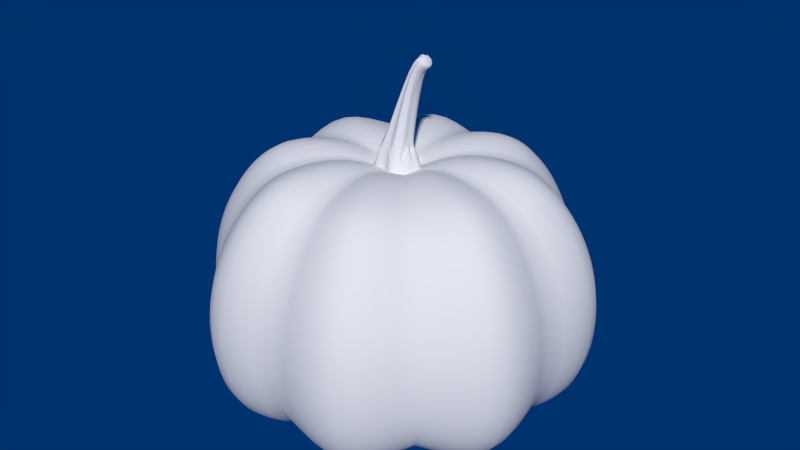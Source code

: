 # Source: Pumpkin.blend  (saved by Blender 3.0.42; exported with 4.5.12 LTS)
import bpy
from mathutils import Matrix  # noqa: F401  (used for matrix-valued properties, if any)

bpy.ops.wm.read_factory_settings(use_empty=True)
scene = bpy.context.scene
scene.name = 'Scene'

# ---- collections
col_collection_1 = bpy.data.collections.new('Collection 1'); scene.collection.children.link(col_collection_1)

# ---- materials (node trees are filled in below, after node groups)
mat_material = bpy.data.materials.new('Material')
mat_material.alpha_threshold = 0.0
mat_material.use_transparent_shadow = False
mat_material.roughness = 0.5
mat_material.specular_intensity = 0.1396
mat_material.line_color = (0.0, 0.0, 0.0, 1.0)
mat_material_001 = bpy.data.materials.new('Material.001')
mat_material_001.alpha_threshold = 0.0
mat_material_001.use_transparent_shadow = False
mat_material_001.roughness = 0.5
mat_material_001.specular_intensity = 0.1937
mat_material_001.line_color = (0.0, 0.0, 0.0, 1.0)

# ---- material node trees

# ---- world
world_world = bpy.data.worlds.new('World'); scene.world = world_world
world_world.color = (0.0, 0.03142, 0.1523)
world_world.use_sun_shadow = False
world_world.sun_shadow_jitter_overblur = 0.0
world_world.cycles.sampling_method = 'MANUAL'
world_world.cycles.sample_map_resolution = 256

# ---- meshes
me_sphere = bpy.data.meshes.new('Sphere')
me_sphere.from_pydata([(0.09748, -0.01696, 0.6469), (0.2569, 0.0, 0.6995), (0.0891, -0.03633, 0.6425), (0.2474, -0.1027, 0.7218), (0.4743, -0.1964, 0.7276), (0.6244, -0.2586, 0.6759), (0.7513, -0.3112, 0.5434), (0.8454, -0.3502, 0.379), (0.9023, -0.3738, 0.1943), (0.9212, -0.3816, 1.192e-07), (0.9023, -0.3738, -0.1943), (0.8454, -0.3502, -0.3591), (0.7513, -0.3112, -0.4671), (0.6244, -0.2586, -0.5203), (0.4743, -0.1964, -0.5103), (0.3361, -0.1392, -0.5157), (0.1802, -0.07465, -0.5267), (0.08123, -0.06984, 0.6305), (0.1822, -0.1812, 0.6997), (0.3311, -0.3311, 0.6632), (0.4214, -0.4214, 0.5959), (0.4955, -0.4955, 0.4682), (0.5505, -0.5505, 0.3225), (0.5844, -0.5844, 0.1644), (0.5959, -0.5959, 1.192e-07), (0.5844, -0.5844, -0.1599), (0.5505, -0.5505, -0.2862), (0.4955, -0.4955, -0.3771), (0.4214, -0.4214, -0.4297), (0.3311, -0.3311, -0.4425), (0.2469, -0.2469, -0.4825), (0.1376, -0.1376, -0.5241), (0.05355, -0.08735, 0.6349), (0.1037, -0.2464, 0.7218), (0.1964, -0.4743, 0.7276), (0.2586, -0.6244, 0.6759), (0.3112, -0.7513, 0.5434), (0.3502, -0.8454, 0.379), (0.3738, -0.9023, 0.1943), (0.3816, -0.9212, 1.192e-07), (0.3738, -0.9023, -0.1943), (0.3502, -0.8454, -0.3591), (0.3112, -0.7513, -0.4671), (0.2586, -0.6244, -0.5203), (0.1964, -0.4743, -0.5103), (0.1392, -0.3361, -0.5157), (0.07465, -0.1802, -0.5267), (0.02218, -0.08223, 0.6441), (0.0, -0.2561, 0.7008), (0.06304, 0.0, 0.6403), (0.07434, -0.03029, 0.6397), (0.06467, -0.05249, 0.6368), (0.0438, -0.06859, 0.6395), (0.0, -0.072, 0.6455), (0.02744, -0.1209, 0.6312), (0.06952, -0.1185, 0.6233), (0.1019, -0.07827, 0.6268), (0.103, -0.04255, 0.6423), (0.1104, -0.02194, 0.6537), (-0.09748, -0.01696, 0.6469), (-0.2569, 0.0, 0.6995), (-0.0891, -0.03633, 0.6425), (-0.2474, -0.1027, 0.7218), (-0.4743, -0.1964, 0.7276), (-0.6244, -0.2586, 0.6759), (-0.7513, -0.3112, 0.5434), (-0.8454, -0.3502, 0.379), (-0.9023, -0.3738, 0.1943), (-0.9212, -0.3816, 1.192e-07), (-0.9023, -0.3738, -0.1943), (-0.8454, -0.3502, -0.3591), (-0.7513, -0.3112, -0.4671), (-0.6244, -0.2586, -0.5203), (-0.4743, -0.1964, -0.5103), (-0.3361, -0.1392, -0.5157), (-0.1802, -0.07465, -0.5267), (-0.08123, -0.06984, 0.6305), (-0.1822, -0.1812, 0.6997), (-0.3311, -0.3311, 0.6632), (-0.4214, -0.4214, 0.5959), (-0.4955, -0.4955, 0.4682), (-0.5505, -0.5505, 0.3225), (-0.5844, -0.5844, 0.1644), (-0.5959, -0.5959, 1.192e-07), (-0.5844, -0.5844, -0.1599), (-0.5505, -0.5505, -0.2862), (-0.4955, -0.4955, -0.3771), (-0.4214, -0.4214, -0.4297), (-0.3311, -0.3311, -0.4425), (-0.2469, -0.2469, -0.4825), (-0.1376, -0.1376, -0.5241), (-0.05355, -0.08735, 0.6349), (-0.1037, -0.2464, 0.7218), (-0.1964, -0.4743, 0.7276), (-0.2586, -0.6244, 0.6759), (-0.3112, -0.7513, 0.5434), (-0.3502, -0.8454, 0.379), (-0.3738, -0.9023, 0.1943), (-0.3816, -0.9212, 1.192e-07), (-0.3738, -0.9023, -0.1943), (-0.3502, -0.8454, -0.3591), (-0.3112, -0.7513, -0.4671), (-0.2586, -0.6244, -0.5203), (-0.1964, -0.4743, -0.5103), (-0.1392, -0.3361, -0.5157), (-0.07465, -0.1802, -0.5267), (-0.02218, -0.08223, 0.6441), (0.0, -0.4682, 0.6632), (0.0, -0.5959, 0.5959), (0.0, -0.7007, 0.4682), (0.0, -0.7786, 0.3225), (0.0, -0.8265, 0.1644), (0.0, -0.8427, 1.192e-07), (0.0, -0.8265, -0.1599), (0.0, -0.7786, -0.2862), (0.0, -0.7007, -0.3771), (0.0, -0.5959, -0.4297), (0.0, -0.4682, -0.4425), (0.0, -0.3492, -0.4825), (0.0, -0.1946, -0.5241), (-0.08245, 0.002371, 0.6432), (-0.07434, -0.03029, 0.6397), (-0.06467, -0.05249, 0.6368), (-0.0438, -0.06859, 0.6395), (-0.02744, -0.1209, 0.6312), (-0.06952, -0.1185, 0.6233), (-0.1019, -0.07827, 0.6268), (-0.103, -0.04255, 0.6423), (-0.1104, -0.02194, 0.6537), (0.09748, 0.01696, 0.6469), (0.4682, 2.421e-08, 0.6632), (0.5959, 3.539e-08, 0.5959), (0.7007, 4.657e-08, 0.4682), (0.7786, 5.122e-08, 0.3225), (0.8265, 6.612e-08, 0.1644), (0.8427, -9.313e-10, 1.192e-07), (0.8265, 1.583e-08, -0.1599), (0.7786, 9.313e-10, -0.2862), (0.7007, 4.657e-08, -0.3771), (0.5959, 3.539e-08, -0.4297), (0.4682, 4.005e-08, -0.4425), (0.3492, 4.191e-08, -0.4825), (0.1946, -1.863e-09, -0.5241), (0.0891, 0.03633, 0.6425), (0.2474, 0.1027, 0.7218), (0.4743, 0.1964, 0.7276), (0.6244, 0.2586, 0.6759), (0.7513, 0.3112, 0.5434), (0.8454, 0.3502, 0.379), (0.9023, 0.3738, 0.1943), (0.9212, 0.3816, 1.192e-07), (0.9023, 0.3738, -0.1943), (0.8454, 0.3502, -0.3591), (0.7513, 0.3112, -0.4671), (0.6244, 0.2586, -0.5203), (0.4743, 0.1964, -0.5103), (0.3361, 0.1392, -0.5157), (0.1802, 0.07465, -0.5267), (0.08123, 0.06984, 0.6305), (0.1822, 0.1812, 0.6997), (0.3311, 0.3311, 0.6632), (0.4214, 0.4214, 0.5959), (0.4955, 0.4955, 0.4682), (0.5505, 0.5505, 0.3225), (0.5844, 0.5844, 0.1644), (0.5959, 0.5959, 1.192e-07), (0.5844, 0.5844, -0.1599), (0.5505, 0.5505, -0.2862), (0.4955, 0.4955, -0.3771), (0.4214, 0.4214, -0.4297), (0.3311, 0.3311, -0.4425), (0.2469, 0.2469, -0.4825), (0.1376, 0.1376, -0.5241), (0.05355, 0.08735, 0.6349), (0.1037, 0.2464, 0.7218), (0.1964, 0.4743, 0.7276), (0.2586, 0.6244, 0.6759), (0.3112, 0.7513, 0.5434), (0.3502, 0.8454, 0.379), (0.3738, 0.9023, 0.1943), (0.3816, 0.9212, 1.192e-07), (0.3738, 0.9023, -0.1943), (0.3502, 0.8454, -0.3591), (0.3112, 0.7513, -0.4671), (0.2586, 0.6244, -0.5203), (0.1964, 0.4743, -0.5103), (0.1392, 0.3361, -0.5157), (0.07465, 0.1802, -0.5267), (0.02218, 0.08223, 0.6441), (0.0, 0.2561, 0.7008), (0.07434, 0.03029, 0.6397), (0.06467, 0.05249, 0.6368), (0.0438, 0.06859, 0.6395), (0.0, 0.072, 0.6455), (0.02744, 0.1209, 0.6312), (0.06952, 0.1185, 0.6233), (0.1019, 0.07827, 0.6268), (0.103, 0.04255, 0.6423), (0.1104, 0.02194, 0.6537), (-0.09748, 0.01696, 0.6469), (-0.4682, 2.421e-08, 0.6632), (-0.5959, 3.539e-08, 0.5959), (-0.7007, 4.657e-08, 0.4682), (-0.7786, 5.122e-08, 0.3225), (-0.8265, 6.612e-08, 0.1644), (-0.8427, -9.313e-10, 1.192e-07), (-0.8265, 1.583e-08, -0.1599), (-0.7786, 9.313e-10, -0.2862), (-0.7007, 4.657e-08, -0.3771), (-0.5959, 3.539e-08, -0.4297), (-0.4682, 4.005e-08, -0.4425), (-0.3492, 4.191e-08, -0.4825), (-0.1946, -1.863e-09, -0.5241), (-0.0891, 0.03633, 0.6425), (-0.2474, 0.1027, 0.7218), (-0.4743, 0.1964, 0.7276), (-0.6244, 0.2586, 0.6759), (-0.7513, 0.3112, 0.5434), (-0.8454, 0.3502, 0.379), (-0.9023, 0.3738, 0.1943), (-0.9212, 0.3816, 1.192e-07), (-0.9023, 0.3738, -0.1943), (-0.8454, 0.3502, -0.3591), (-0.7513, 0.3112, -0.4671), (-0.6244, 0.2586, -0.5203), (-0.4743, 0.1964, -0.5103), (-0.3361, 0.1392, -0.5157), (-0.1802, 0.07465, -0.5267), (-0.08123, 0.06984, 0.6305), (-0.1822, 0.1812, 0.6997), (-0.3311, 0.3311, 0.6632), (-0.4214, 0.4214, 0.5959), (-0.4955, 0.4955, 0.4682), (-0.5505, 0.5505, 0.3225), (-0.5844, 0.5844, 0.1644), (-0.5959, 0.5959, 1.192e-07), (-0.5844, 0.5844, -0.1599), (-0.5505, 0.5505, -0.2862), (-0.4955, 0.4955, -0.3771), (-0.4214, 0.4214, -0.4297), (-0.3311, 0.3311, -0.4425), (-0.2469, 0.2469, -0.4825), (-0.1376, 0.1376, -0.5241), (-0.05355, 0.08735, 0.6349), (-0.1037, 0.2464, 0.7218), (-0.1964, 0.4743, 0.7276), (-0.2586, 0.6244, 0.6759), (-0.3112, 0.7513, 0.5434), (-0.3502, 0.8454, 0.379), (-0.3738, 0.9023, 0.1943), (-0.3816, 0.9212, 1.192e-07), (-0.3738, 0.9023, -0.1943), (-0.3502, 0.8454, -0.3591), (-0.3112, 0.7513, -0.4671), (-0.2586, 0.6244, -0.5203), (-0.1964, 0.4743, -0.5103), (-0.1392, 0.3361, -0.5157), (-0.07465, 0.1802, -0.5267), (-0.02218, 0.08223, 0.6441), (0.0, 0.4682, 0.6632), (0.0, 0.5959, 0.5959), (0.0, 0.7007, 0.4682), (0.0, 0.7786, 0.3225), (0.0, 0.8265, 0.1644), (0.0, 0.8427, 1.192e-07), (0.0, 0.8265, -0.1599), (0.0, 0.7786, -0.2862), (0.0, 0.7007, -0.3771), (0.0, 0.5959, -0.4297), (0.0, 0.4682, -0.4425), (0.0, 0.3492, -0.4825), (0.0, 0.1946, -0.5241), (0.0, 0.0, -0.5064), (-0.07434, 0.03029, 0.6397), (-0.06467, 0.05249, 0.6368), (-0.0438, 0.06859, 0.6395), (-0.02744, 0.1209, 0.6312), (-0.06952, 0.1185, 0.6233), (-0.1019, 0.07827, 0.6268), (-0.103, 0.04255, 0.6423), (-0.1104, 0.02194, 0.6537), (0.09253, 6.519e-09, 1.215), (0.09385, 0.01266, 1.155), (0.09476, 0.03644, 1.203), (0.09681, 0.0329, 1.141), (0.1001, 0.05009, 1.172), (0.1013, 0.0329, 1.12), (0.1058, 0.03631, 1.15), (0.1044, 0.01266, 1.106), (0.1082, 1.583e-08, 1.141), (0.1044, -0.01597, 1.106), (0.1058, -0.03639, 1.15), (0.1013, -0.03622, 1.12), (0.1001, -0.05043, 1.172), (0.09681, -0.03622, 1.141), (0.09476, -0.03648, 1.203), (0.09385, -0.01597, 1.155), (0.1375, -0.001659, 1.183), (0.1393, 0.01192, 1.181), (0.1433, 0.02337, 1.175), (0.1497, 0.03113, 1.167), (0.1575, 0.03374, 1.155), (0.1651, 0.03113, 1.146), (0.1716, 0.02337, 1.137), (0.1763, 0.01192, 1.132), (0.1775, -0.001659, 1.13), (0.1763, -0.01524, 1.132), (0.1716, -0.02669, 1.137), (0.1651, -0.03445, 1.146), (0.1575, -0.03706, 1.155), (0.1497, -0.03445, 1.167), (0.1433, -0.02669, 1.175), (0.1393, -0.01524, 1.181), (0.1446, -0.001659, 1.18), (0.08606, -0.0005903, 0.7891), (0.07778, -0.02465, 0.7231), (0.006669, -0.06249, 0.7981), (-0.07298, -0.0897, 0.7098), (0.01325, 0.05992, 0.8002), (0.06439, 0.02098, 0.7011), (-0.0386, 0.03275, 0.8026), (-0.129, 0.005013, 0.7176), (-0.05976, 0.07262, 0.7221), (0.06971, -0.07438, 0.6924), (0.07453, -0.0309, 0.793), (0.04751, 0.02592, 0.7914), (0.01867, 0.07212, 0.7109), (0.01219, -0.1095, 0.6954), (0.05957, -0.07996, 0.7782), (-0.04052, -0.0502, 0.7967), (-0.09344, -0.06703, 0.6546), (-0.07147, -0.09689, 0.6474), (-0.01349, -0.08686, 0.6562), (0.02744, -0.1209, 0.6312), (0.06952, -0.1185, 0.6233), (0.1019, -0.07827, 0.6268), (0.103, -0.04255, 0.6423), (0.1104, -0.02194, 0.6537), (0.1182, 0.01057, 0.6382), (0.1048, 0.03924, 0.6346), (0.05597, 0.0535, 0.6437), (0.04361, 0.09603, 0.6486), (-0.002931, 0.1014, 0.6584), (-0.05461, 0.08656, 0.6628), (-0.0845, 0.06012, 0.6631), (-0.1262, 0.007377, 0.6598), (-0.03171, -0.04455, 0.7939), (0.054, -0.0668, 0.7788), (0.01116, -0.09096, 0.6953), (0.01398, 0.05549, 0.7076), (0.05492, -0.06627, 0.6917), (0.01276, 0.05085, 0.7953), (0.06663, -0.02182, 0.7192), (0.07614, -0.00196, 0.7875), (-0.0518, 0.06245, 0.7158), (-0.06096, -0.07511, 0.7082), (0.007889, -0.05578, 0.7946), (0.0433, 0.02062, 0.7893), (-0.03525, 0.02733, 0.7981), (0.05392, 0.01587, 0.6993), (-0.1166, -0.001176, 0.7123), (0.06721, -0.02666, 0.7904)], [], [(130, 1, 3, 4), (141, 140, 14, 15), (136, 135, 9, 10), (131, 130, 4, 5), (142, 141, 15, 16), (137, 136, 10, 11), (132, 131, 5, 6), (138, 137, 11, 12), (133, 132, 6, 7), (139, 138, 12, 13), (134, 133, 7, 8), (49, 0, 2, 50), (140, 139, 13, 14), (135, 134, 8, 9), (8, 7, 22, 23), (50, 2, 17, 51), (14, 13, 28, 29), (9, 8, 23, 24), (4, 3, 18, 19), (15, 14, 29, 30), (10, 9, 24, 25), (5, 4, 19, 20), (16, 15, 30, 31), (11, 10, 25, 26), (6, 5, 20, 21), (12, 11, 26, 27), (7, 6, 21, 22), (13, 12, 27, 28), (27, 26, 41, 42), (22, 21, 36, 37), (28, 27, 42, 43), (23, 22, 37, 38), (51, 17, 32, 52), (29, 28, 43, 44), (24, 23, 38, 39), (19, 18, 33, 34), (30, 29, 44, 45), (25, 24, 39, 40), (20, 19, 34, 35), (31, 30, 45, 46), (26, 25, 40, 41), (21, 20, 35, 36), (46, 45, 118, 119), (41, 40, 113, 114), (36, 35, 108, 109), (42, 41, 114, 115), (37, 36, 109, 110), (43, 42, 115, 116), (38, 37, 110, 111), (52, 32, 47, 53), (44, 43, 116, 117), (39, 38, 111, 112), (34, 33, 48, 107), (45, 44, 117, 118), (40, 39, 112, 113), (35, 34, 107, 108), (272, 142, 16), (272, 16, 31), (272, 31, 46), (272, 46, 119), (1, 49, 50, 3), (3, 50, 51, 18), (18, 51, 52, 33), (33, 52, 53, 48), (2, 0, 58, 57), (32, 17, 56, 55), (47, 32, 55, 54), (17, 2, 57, 56), (200, 63, 62, 60), (211, 74, 73, 210), (206, 69, 68, 205), (201, 64, 63, 200), (212, 75, 74, 211), (207, 70, 69, 206), (202, 65, 64, 201), (208, 71, 70, 207), (203, 66, 65, 202), (209, 72, 71, 208), (204, 67, 66, 203), (120, 121, 61, 59), (210, 73, 72, 209), (205, 68, 67, 204), (67, 82, 81, 66), (121, 122, 76, 61), (73, 88, 87, 72), (68, 83, 82, 67), (63, 78, 77, 62), (74, 89, 88, 73), (69, 84, 83, 68), (64, 79, 78, 63), (75, 90, 89, 74), (70, 85, 84, 69), (65, 80, 79, 64), (71, 86, 85, 70), (66, 81, 80, 65), (72, 87, 86, 71), (86, 101, 100, 85), (81, 96, 95, 80), (87, 102, 101, 86), (82, 97, 96, 81), (122, 123, 91, 76), (88, 103, 102, 87), (83, 98, 97, 82), (78, 93, 92, 77), (89, 104, 103, 88), (84, 99, 98, 83), (79, 94, 93, 78), (90, 105, 104, 89), (85, 100, 99, 84), (80, 95, 94, 79), (105, 119, 118, 104), (100, 114, 113, 99), (95, 109, 108, 94), (101, 115, 114, 100), (96, 110, 109, 95), (102, 116, 115, 101), (97, 111, 110, 96), (49, 190, 143, 129), (103, 117, 116, 102), (98, 112, 111, 97), (275, 243, 258, 193), (104, 118, 117, 103), (99, 113, 112, 98), (94, 108, 107, 93), (272, 75, 212), (272, 90, 75), (272, 105, 90), (272, 119, 105), (60, 62, 121, 120), (62, 77, 122, 121), (77, 92, 123, 122), (130, 145, 144, 1), (61, 127, 128, 59), (91, 125, 126, 76), (106, 124, 125, 91), (76, 126, 127, 61), (141, 156, 155, 140), (136, 151, 150, 135), (131, 146, 145, 130), (142, 157, 156, 141), (137, 152, 151, 136), (132, 147, 146, 131), (138, 153, 152, 137), (133, 148, 147, 132), (139, 154, 153, 138), (134, 149, 148, 133), (244, 275, 193, 189), (140, 155, 154, 139), (135, 150, 149, 134), (149, 164, 163, 148), (190, 191, 158, 143), (155, 170, 169, 154), (150, 165, 164, 149), (145, 160, 159, 144), (156, 171, 170, 155), (151, 166, 165, 150), (146, 161, 160, 145), (157, 172, 171, 156), (152, 167, 166, 151), (147, 162, 161, 146), (153, 168, 167, 152), (148, 163, 162, 147), (154, 169, 168, 153), (168, 183, 182, 167), (163, 178, 177, 162), (169, 184, 183, 168), (164, 179, 178, 163), (191, 192, 173, 158), (170, 185, 184, 169), (165, 180, 179, 164), (160, 175, 174, 159), (171, 186, 185, 170), (166, 181, 180, 165), (161, 176, 175, 160), (172, 187, 186, 171), (167, 182, 181, 166), (162, 177, 176, 161), (187, 271, 270, 186), (182, 266, 265, 181), (177, 261, 260, 176), (183, 267, 266, 182), (178, 262, 261, 177), (184, 268, 267, 183), (179, 263, 262, 178), (192, 193, 188, 173), (185, 269, 268, 184), (180, 264, 263, 179), (175, 259, 189, 174), (186, 270, 269, 185), (181, 265, 264, 180), (176, 260, 259, 175), (272, 157, 142), (272, 172, 157), (272, 187, 172), (272, 271, 187), (245, 244, 189, 259), (144, 159, 191, 190), (159, 174, 192, 191), (174, 189, 193, 192), (143, 197, 198, 129), (173, 195, 196, 158), (188, 194, 195, 173), (158, 196, 197, 143), (92, 48, 53, 123), (211, 210, 225, 226), (206, 205, 220, 221), (201, 200, 215, 216), (212, 211, 226, 227), (207, 206, 221, 222), (202, 201, 216, 217), (208, 207, 222, 223), (203, 202, 217, 218), (209, 208, 223, 224), (204, 203, 218, 219), (210, 209, 224, 225), (205, 204, 219, 220), (219, 218, 233, 234), (273, 213, 228, 274), (225, 224, 239, 240), (220, 219, 234, 235), (215, 214, 229, 230), (226, 225, 240, 241), (221, 220, 235, 236), (216, 215, 230, 231), (227, 226, 241, 242), (222, 221, 236, 237), (217, 216, 231, 232), (223, 222, 237, 238), (218, 217, 232, 233), (224, 223, 238, 239), (238, 237, 252, 253), (233, 232, 247, 248), (239, 238, 253, 254), (234, 233, 248, 249), (274, 228, 243, 275), (240, 239, 254, 255), (235, 234, 249, 250), (230, 229, 244, 245), (241, 240, 255, 256), (236, 235, 250, 251), (231, 230, 245, 246), (242, 241, 256, 257), (237, 236, 251, 252), (232, 231, 246, 247), (257, 256, 270, 271), (252, 251, 265, 266), (247, 246, 260, 261), (253, 252, 266, 267), (248, 247, 261, 262), (254, 253, 267, 268), (249, 248, 262, 263), (255, 254, 268, 269), (250, 249, 263, 264), (256, 255, 269, 270), (251, 250, 264, 265), (246, 245, 259, 260), (272, 212, 227), (272, 227, 242), (272, 242, 257), (272, 257, 271), (123, 53, 106, 91), (214, 273, 274, 229), (229, 274, 275, 244), (200, 60, 214, 215), (213, 199, 280, 279), (243, 228, 278, 277), (258, 243, 277, 276), (228, 213, 279, 278), (93, 107, 48, 92), (1, 144, 190, 49), (120, 199, 213, 273), (60, 120, 273, 214), (351, 284, 285, 349), (347, 292, 293, 348), (282, 298, 299, 283), (285, 301, 302, 286), (288, 304, 305, 289), (291, 307, 308, 292), (294, 310, 311, 295), (283, 299, 300, 284), (286, 302, 303, 287), (289, 305, 306, 290), (292, 308, 309, 293), (350, 291, 292, 347), (353, 288, 289, 352), (296, 312, 297, 281), (293, 309, 310, 294), (290, 306, 307, 291), (287, 303, 304, 288), (284, 300, 301, 285), (281, 297, 298, 282), (295, 311, 312, 296), (298, 313, 299), (301, 313, 302), (304, 313, 305), (307, 313, 308), (310, 313, 311), (299, 313, 300), (302, 313, 303), (305, 313, 306), (308, 313, 309), (311, 313, 312), (312, 313, 297), (309, 313, 310), (306, 313, 307), (303, 313, 304), (300, 313, 301), (297, 313, 298), (358, 354, 322, 320), (356, 355, 317, 316), (357, 359, 319, 325), (360, 358, 320, 321), (338, 314, 315, 337), (331, 317, 329, 330), (339, 319, 314, 338), (333, 327, 316, 332), (343, 322, 318, 342), (337, 315, 324, 336), (332, 316, 317, 331), (335, 323, 328, 334), (345, 321, 320, 344), (344, 320, 322, 343), (336, 324, 323, 335), (341, 326, 325, 340), (334, 328, 327, 333), (330, 329, 321, 345), (340, 325, 319, 339), (342, 318, 326, 341), (357, 286, 287, 359), (346, 296, 281, 360), (349, 285, 286, 357), (361, 290, 291, 350), (358, 282, 283, 354), (360, 281, 282, 358), (356, 294, 295, 355), (352, 289, 290, 361), (354, 283, 284, 351), (348, 293, 294, 356), (359, 287, 288, 353), (355, 295, 296, 346), (347, 348, 327, 328), (348, 356, 316, 327), (353, 352, 315, 314), (349, 357, 325, 326), (352, 361, 324, 315), (359, 353, 314, 319), (346, 360, 321, 329), (361, 350, 323, 324), (350, 347, 328, 323), (354, 351, 318, 322), (355, 346, 329, 317), (351, 349, 326, 318)])
me_sphere.polygons.foreach_set('use_smooth', [True] * 352)
me_sphere.polygons.foreach_set('material_index', [0, 0, 0, 0, 0, 0, 0, 0, 0, 0, 0, 0, 0, 0, 0, 0, 0, 0, 0, 0, 0, 0, 0, 0, 0, 0, 0, 0, 0, 0, 0, 0, 0, 0, 0, 0, 0, 0, 0, 0, 0, 0, 0, 0, 0, 0, 0, 0, 0, 0, 0, 0, 0, 0, 0, 0, 0, 0, 0, 0, 0, 0, 0, 0, 1, 1, 1, 1, 0, 0, 0, 0, 0, 0, 0, 0, 0, 0, 0, 0, 0, 0, 0, 0, 0, 0, 0, 0, 0, 0, 0, 0, 0, 0, 0, 0, 0, 0, 0, 0, 0, 0, 0, 0, 0, 0, 0, 0, 0, 0, 0, 0, 0, 0, 0, 0, 0, 0, 0, 0, 0, 0, 0, 0, 0, 0, 0, 0, 0, 0, 0, 0, 1, 1, 1, 1, 0, 0, 0, 0, 0, 0, 0, 0, 0, 0, 0, 0, 0, 0, 0, 0, 0, 0, 0, 0, 0, 0, 0, 0, 0, 0, 0, 0, 0, 0, 0, 0, 0, 0, 0, 0, 0, 0, 0, 0, 0, 0, 0, 0, 0, 0, 0, 0, 0, 0, 0, 0, 0, 0, 0, 0, 0, 0, 0, 0, 0, 0, 0, 1, 1, 1, 1, 0, 0, 0, 0, 0, 0, 0, 0, 0, 0, 0, 0, 0, 0, 0, 0, 0, 0, 0, 0, 0, 0, 0, 0, 0, 0, 0, 0, 0, 0, 0, 0, 0, 0, 0, 0, 0, 0, 0, 0, 0, 0, 0, 0, 0, 0, 0, 0, 0, 0, 0, 0, 0, 0, 0, 0, 0, 0, 0, 0, 0, 1, 1, 1, 1, 0, 0, 0, 0, 1, 1, 1, 1, 1, 1, 1, 1, 1, 1, 1, 1, 1, 1, 1, 1, 1, 1, 1, 1, 1, 1, 1, 1, 1, 1, 1, 1, 1, 1, 1, 1, 1, 1, 1, 1, 1, 1, 1, 1, 1, 1, 1, 1, 1, 1, 1, 1, 1, 1, 1, 1, 1, 1, 1, 1, 1, 1, 1, 1, 1, 1, 1, 1, 1, 1, 1, 1, 1, 1, 1, 1, 1, 1, 1, 1, 1, 1, 1, 1])
_k = set([(314, 315), (314, 319), (314, 353), (315, 324), (315, 352), (316, 317), (316, 327), (316, 356), (317, 329), (317, 355), (318, 322), (318, 326), (318, 351), (319, 325), (319, 359), (320, 321), (320, 322), (320, 358), (321, 329), (321, 360), (322, 354), (323, 324), (323, 328), (323, 350), (324, 361), (325, 326), (325, 357), (326, 349), (327, 328), (327, 348), (328, 347), (329, 346), (346, 355), (346, 360), (347, 348), (347, 350), (348, 356), (349, 351), (349, 357), (350, 361), (351, 354), (352, 353), (352, 361), (353, 359), (354, 358), (355, 356), (357, 359), (358, 360)])
me_sphere.attributes.new('sharp_edge', 'BOOLEAN', 'EDGE').data.foreach_set('value', [ (min(e.vertices), max(e.vertices)) in _k for e in me_sphere.edges])
_k = {(1, 49): 1.0, (1, 130): 1.0, (130, 131): 1.0, (131, 132): 1.0, (132, 133): 1.0, (133, 134): 1.0, (134, 135): 1.0, (135, 136): 1.0, (136, 137): 1.0, (137, 138): 1.0, (138, 139): 1.0, (139, 140): 1.0, (140, 141): 1.0, (141, 142): 1.0, (3, 50): 0.10196, (3, 4): 0.10196, (4, 5): 0.10196, (5, 6): 0.10196, (6, 7): 0.10196, (7, 8): 0.10196, (8, 9): 0.10196, (9, 10): 0.10196, (10, 11): 0.10196, (11, 12): 0.10196, (12, 13): 0.10196, (13, 14): 0.10196, (14, 15): 0.10196, (15, 16): 0.10196, (18, 51): 1.0, (18, 19): 1.0, (19, 20): 1.0, (20, 21): 1.0, (21, 22): 1.0, (22, 23): 1.0, (23, 24): 1.0, (24, 25): 1.0, (25, 26): 1.0, (26, 27): 1.0, (27, 28): 1.0, (28, 29): 1.0, (29, 30): 1.0, (30, 31): 1.0, (33, 52): 0.10196, (33, 34): 0.10196, (34, 35): 0.10196, (35, 36): 0.10196, (36, 37): 0.10196, (37, 38): 0.10196, (38, 39): 0.10196, (39, 40): 0.10196, (40, 41): 0.10196, (41, 42): 0.10196, (42, 43): 0.10196, (43, 44): 0.10196, (44, 45): 0.10196, (45, 46): 0.10196, (48, 53): 1.0, (48, 107): 1.0, (107, 108): 1.0, (108, 109): 1.0, (109, 110): 1.0, (110, 111): 1.0, (111, 112): 1.0, (112, 113): 1.0, (113, 114): 1.0, (114, 115): 1.0, (115, 116): 1.0, (116, 117): 1.0, (117, 118): 1.0, (118, 119): 1.0, (142, 272): 1.0, (16, 272): 0.10196, (31, 272): 1.0, (46, 272): 0.10196, (119, 272): 1.0, (49, 50): 0.62745, (50, 51): 0.62745, (51, 52): 0.62745, (52, 53): 0.62745, (60, 120): 1.0, (60, 200): 1.0, (200, 201): 1.0, (201, 202): 1.0, (202, 203): 1.0, (203, 204): 1.0, (204, 205): 1.0, (205, 206): 1.0, (206, 207): 1.0, (207, 208): 1.0, (208, 209): 1.0, (209, 210): 1.0, (210, 211): 1.0, (211, 212): 1.0, (62, 121): 0.10196, (62, 63): 0.10196, (63, 64): 0.10196, (64, 65): 0.10196, (65, 66): 0.10196, (66, 67): 0.10196, (67, 68): 0.10196, (68, 69): 0.10196, (69, 70): 0.10196, (70, 71): 0.10196, (71, 72): 0.10196, (72, 73): 0.10196, (73, 74): 0.10196, (74, 75): 0.10196, (77, 122): 1.0, (77, 78): 1.0, (78, 79): 1.0, (79, 80): 1.0, (80, 81): 1.0, (81, 82): 1.0, (82, 83): 1.0, (83, 84): 1.0, (84, 85): 1.0, (85, 86): 1.0, (86, 87): 1.0, (87, 88): 1.0, (88, 89): 1.0, (89, 90): 1.0, (92, 123): 0.10196, (92, 93): 0.10196, (93, 94): 0.10196, (94, 95): 0.10196, (95, 96): 0.10196, (96, 97): 0.10196, (97, 98): 0.10196, (98, 99): 0.10196, (99, 100): 0.10196, (100, 101): 0.10196, (101, 102): 0.10196, (102, 103): 0.10196, (103, 104): 0.10196, (104, 105): 0.10196, (212, 272): 1.0, (75, 272): 0.10196, (90, 272): 1.0, (105, 272): 0.10196, (120, 121): 0.62745, (121, 122): 0.62745, (122, 123): 0.62745, (49, 190): 0.62745, (144, 190): 0.10196, (144, 145): 0.10196, (145, 146): 0.10196, (146, 147): 0.10196, (147, 148): 0.10196, (148, 149): 0.10196, (149, 150): 0.10196, (150, 151): 0.10196, (151, 152): 0.10196, (152, 153): 0.10196, (153, 154): 0.10196, (154, 155): 0.10196, (155, 156): 0.10196, (156, 157): 0.10196, (159, 191): 1.0, (159, 160): 1.0, (160, 161): 1.0, (161, 162): 1.0, (162, 163): 1.0, (163, 164): 1.0, (164, 165): 1.0, (165, 166): 1.0, (166, 167): 1.0, (167, 168): 1.0, (168, 169): 1.0, (169, 170): 1.0, (170, 171): 1.0, (171, 172): 1.0, (174, 192): 0.10196, (174, 175): 0.10196, (175, 176): 0.10196, (176, 177): 0.10196, (177, 178): 0.10196, (178, 179): 0.10196, (179, 180): 0.10196, (180, 181): 0.10196, (181, 182): 0.10196, (182, 183): 0.10196, (183, 184): 0.10196, (184, 185): 0.10196, (185, 186): 0.10196, (186, 187): 0.10196, (189, 193): 1.0, (189, 259): 1.0, (259, 260): 1.0, (260, 261): 1.0, (261, 262): 1.0, (262, 263): 1.0, (263, 264): 1.0, (264, 265): 1.0, (265, 266): 1.0, (266, 267): 1.0, (267, 268): 1.0, (268, 269): 1.0, (269, 270): 1.0, (270, 271): 1.0, (157, 272): 0.10196, (172, 272): 1.0, (187, 272): 0.10196, (271, 272): 1.0, (193, 275): 0.62745, (190, 191): 0.62745, (191, 192): 0.62745, (192, 193): 0.62745, (53, 123): 0.62745, (214, 273): 0.10196, (214, 215): 0.10196, (215, 216): 0.10196, (216, 217): 0.10196, (217, 218): 0.10196, (218, 219): 0.10196, (219, 220): 0.10196, (220, 221): 0.10196, (221, 222): 0.10196, (222, 223): 0.10196, (223, 224): 0.10196, (224, 225): 0.10196, (225, 226): 0.10196, (226, 227): 0.10196, (229, 274): 1.0, (229, 230): 1.0, (230, 231): 1.0, (231, 232): 1.0, (232, 233): 1.0, (233, 234): 1.0, (234, 235): 1.0, (235, 236): 1.0, (236, 237): 1.0, (237, 238): 1.0, (238, 239): 1.0, (239, 240): 1.0, (240, 241): 1.0, (241, 242): 1.0, (244, 275): 0.10196, (244, 245): 0.10196, (245, 246): 0.10196, (246, 247): 0.10196, (247, 248): 0.10196, (248, 249): 0.10196, (249, 250): 0.10196, (250, 251): 0.10196, (251, 252): 0.10196, (252, 253): 0.10196, (253, 254): 0.10196, (254, 255): 0.10196, (255, 256): 0.10196, (256, 257): 0.10196, (227, 272): 0.10196, (242, 272): 1.0, (257, 272): 0.10196, (273, 274): 0.62745, (274, 275): 0.62745, (120, 273): 0.62745, (314, 315): 0.25098, (317, 329): 0.25098, (314, 319): 0.25098, (316, 327): 0.25098, (318, 322): 0.25098, (315, 324): 0.25098, (316, 317): 0.25098, (323, 328): 0.25098, (320, 321): 0.25098, (320, 322): 0.25098, (323, 324): 0.25098, (325, 326): 0.25098, (327, 328): 0.25098, (321, 329): 0.25098, (319, 325): 0.25098, (318, 326): 0.25098}
me_sphere.attributes.new('crease_edge', 'FLOAT', 'EDGE').data.foreach_set('value', [_k.get((min(e.vertices), max(e.vertices)), 0.0) for e in me_sphere.edges])
_uv = me_sphere.uv_layers.new(name='UVMap')
_uv.uv.foreach_set('vector', [0.7541, 0.5, 0.6895, 0.5, 0.6824, 0.4244, 0.7574, 0.3934, 0.6895, 0.5, 0.7541, 0.5, 0.7574, 0.3934, 0.6824, 0.4244, 0.9486, 0.5, 0.9574, 0.5, 1.0, 0.2929, 0.9897, 0.2971, 0.8234, 0.5, 0.7541, 0.5, 0.7574, 0.3934, 0.8389, 0.3596, 0.6056, 0.5, 0.6895, 0.5, 0.6824, 0.4244, 0.5978, 0.4595, 0.9226, 0.5, 0.9486, 0.5, 0.9897, 0.2971, 0.9588, 0.3099, 0.8803, 0.5, 0.8234, 0.5, 0.8389, 0.3596, 0.9078, 0.3311, 0.8803, 0.5, 0.9226, 0.5, 0.9588, 0.3099, 0.9078, 0.3311, 0.9226, 0.5, 0.8803, 0.5, 0.9078, 0.3311, 0.9588, 0.3099, 0.8234, 0.5, 0.8803, 0.5, 0.9078, 0.3311, 0.8389, 0.3596, 0.9486, 0.5, 0.9226, 0.5, 0.9588, 0.3099, 0.9897, 0.2971, 0.5453, 0.4933, 0.5529, 0.4908, 0.5484, 0.4803, 0.5537, 0.4783, 0.7541, 0.5, 0.8234, 0.5, 0.8389, 0.3596, 0.7574, 0.3934, 0.9574, 0.5, 0.9486, 0.5, 0.9897, 0.2971, 1.0, 0.2929, 0.9897, 0.2971, 0.9588, 0.3099, 0.7988, 0.2012, 0.8172, 0.1828, 0.5537, 0.4783, 0.5484, 0.4803, 0.5453, 0.461, 0.5465, 0.4618, 0.7574, 0.3934, 0.8389, 0.3596, 0.7287, 0.2713, 0.6797, 0.3203, 1.0, 0.2929, 0.9897, 0.2971, 0.8172, 0.1828, 0.8234, 0.1766, 0.7574, 0.3934, 0.6824, 0.4244, 0.6339, 0.366, 0.6797, 0.3203, 0.6824, 0.4244, 0.7574, 0.3934, 0.6797, 0.3203, 0.634, 0.366, 0.9897, 0.2971, 1.0, 0.2929, 0.8234, 0.1766, 0.8172, 0.1828, 0.8389, 0.3596, 0.7574, 0.3934, 0.6797, 0.3203, 0.7287, 0.2713, 0.5978, 0.4595, 0.6824, 0.4244, 0.634, 0.366, 0.5747, 0.4253, 0.9588, 0.3099, 0.9897, 0.2971, 0.8172, 0.1828, 0.7988, 0.2012, 0.9078, 0.3311, 0.8389, 0.3596, 0.7287, 0.2713, 0.7689, 0.2311, 0.9078, 0.3311, 0.9588, 0.3099, 0.7988, 0.2012, 0.7689, 0.2311, 0.9588, 0.3099, 0.9078, 0.3311, 0.7689, 0.2311, 0.7988, 0.2012, 0.8389, 0.3596, 0.9078, 0.3311, 0.7689, 0.2311, 0.7287, 0.2713, 0.7689, 0.2311, 0.7988, 0.2012, 0.6901, 0.04116, 0.6689, 0.09224, 0.7988, 0.2012, 0.7689, 0.2311, 0.6689, 0.09224, 0.6901, 0.04116, 0.7287, 0.2713, 0.7689, 0.2311, 0.6689, 0.09224, 0.6404, 0.1611, 0.8172, 0.1828, 0.7988, 0.2012, 0.6901, 0.04116, 0.7029, 0.01027, 0.5465, 0.4618, 0.5453, 0.461, 0.5313, 0.4485, 0.531, 0.4498, 0.6797, 0.3203, 0.7287, 0.2713, 0.6404, 0.1611, 0.6066, 0.2426, 0.8234, 0.1766, 0.8172, 0.1828, 0.7029, 0.01027, 0.7071, 0.0, 0.6797, 0.3203, 0.6339, 0.366, 0.5756, 0.3176, 0.6066, 0.2426, 0.634, 0.366, 0.6797, 0.3203, 0.6066, 0.2426, 0.5756, 0.3176, 0.8172, 0.1828, 0.8234, 0.1766, 0.7071, 0.0, 0.7029, 0.01027, 0.7287, 0.2713, 0.6797, 0.3203, 0.6066, 0.2426, 0.6404, 0.1611, 0.5747, 0.4253, 0.634, 0.366, 0.5756, 0.3176, 0.5405, 0.4022, 0.7988, 0.2012, 0.8172, 0.1828, 0.7029, 0.01027, 0.6901, 0.04116, 0.7689, 0.2311, 0.7287, 0.2713, 0.6404, 0.1611, 0.6689, 0.09224, 0.5405, 0.4022, 0.5756, 0.3176, 0.5, 0.3105, 0.5, 0.3944, 0.6901, 0.04116, 0.7029, 0.01027, 0.5, 0.05141, 0.5, 0.07744, 0.6689, 0.09224, 0.6404, 0.1611, 0.5, 0.1766, 0.5, 0.1197, 0.6689, 0.09224, 0.6901, 0.04116, 0.5, 0.07744, 0.5, 0.1197, 0.6901, 0.04116, 0.6689, 0.09224, 0.5, 0.1197, 0.5, 0.07744, 0.6404, 0.1611, 0.6689, 0.09224, 0.5, 0.1197, 0.5, 0.1766, 0.7029, 0.01027, 0.6901, 0.04116, 0.5, 0.07744, 0.5, 0.05141, 0.531, 0.4498, 0.5313, 0.4485, 0.5135, 0.4474, 0.5131, 0.4473, 0.6066, 0.2426, 0.6404, 0.1611, 0.5, 0.1766, 0.5, 0.2459, 0.7071, 0.0, 0.7029, 0.01027, 0.5, 0.05141, 0.5, 0.04263, 0.6066, 0.2426, 0.5756, 0.3176, 0.5, 0.3103, 0.5, 0.2459, 0.5756, 0.3176, 0.6066, 0.2426, 0.5, 0.2459, 0.5, 0.3105, 0.7029, 0.01027, 0.7071, 0.0, 0.5, 0.04263, 0.5, 0.05141, 0.6404, 0.1611, 0.6066, 0.2426, 0.5, 0.2459, 0.5, 0.1766, 0.5, 0.5, 0.6056, 0.5, 0.5978, 0.4595, 0.5, 0.5, 0.5978, 0.4595, 0.5747, 0.4253, 0.5, 0.5, 0.5747, 0.4253, 0.5405, 0.4022, 0.5, 0.5, 0.5405, 0.4022, 0.5, 0.3944, 0.6672, 0.5, 0.5616, 0.4951, 0.5678, 0.4841, 0.662, 0.4447, 0.662, 0.4447, 0.5678, 0.4841, 0.5625, 0.4721, 0.6265, 0.402, 0.6265, 0.402, 0.5625, 0.4721, 0.5512, 0.4633, 0.5838, 0.3665, 0.5838, 0.3665, 0.5512, 0.4633, 0.5381, 0.4614, 0.5285, 0.3612, 0.223, 0.214, 0.199, 0.2086, 0.2015, 0.1935, 0.2273, 0.1969, 0.2887, 0.2436, 0.2636, 0.2153, 0.2692, 0.1899, 0.3217, 0.2184, 0.2886, 0.281, 0.2887, 0.2436, 0.3217, 0.2184, 0.3323, 0.2664, 0.2636, 0.2153, 0.223, 0.214, 0.2273, 0.1969, 0.2692, 0.1899, 0.7541, 0.5, 0.7574, 0.3934, 0.6824, 0.4244, 0.6895, 0.5, 0.6895, 0.5, 0.6824, 0.4244, 0.7574, 0.3934, 0.7541, 0.5, 0.9486, 0.5, 0.9897, 0.2971, 1.0, 0.2929, 0.9574, 0.5, 0.8234, 0.5, 0.8389, 0.3596, 0.7574, 0.3934, 0.7541, 0.5, 0.6056, 0.5, 0.5978, 0.4595, 0.6824, 0.4244, 0.6895, 0.5, 0.9226, 0.5, 0.9588, 0.3099, 0.9897, 0.2971, 0.9486, 0.5, 0.8803, 0.5, 0.9078, 0.3311, 0.8389, 0.3596, 0.8234, 0.5, 0.8803, 0.5, 0.9078, 0.3311, 0.9588, 0.3099, 0.9226, 0.5, 0.9226, 0.5, 0.9588, 0.3099, 0.9078, 0.3311, 0.8803, 0.5, 0.8234, 0.5, 0.8389, 0.3596, 0.9078, 0.3311, 0.8803, 0.5, 0.9486, 0.5, 0.9897, 0.2971, 0.9588, 0.3099, 0.9226, 0.5, 0.5453, 0.4933, 0.5537, 0.4783, 0.5484, 0.4803, 0.5529, 0.4908, 0.7541, 0.5, 0.7574, 0.3934, 0.8389, 0.3596, 0.8234, 0.5, 0.9574, 0.5, 1.0, 0.2929, 0.9897, 0.2971, 0.9486, 0.5, 0.9897, 0.2971, 0.8172, 0.1828, 0.7988, 0.2012, 0.9588, 0.3099, 0.5537, 0.4783, 0.5465, 0.4618, 0.5453, 0.461, 0.5484, 0.4803, 0.7574, 0.3934, 0.6797, 0.3203, 0.7287, 0.2713, 0.8389, 0.3596, 1.0, 0.2929, 0.8234, 0.1766, 0.8172, 0.1828, 0.9897, 0.2971, 0.7574, 0.3934, 0.6797, 0.3203, 0.6339, 0.366, 0.6824, 0.4244, 0.6824, 0.4244, 0.634, 0.366, 0.6797, 0.3203, 0.7574, 0.3934, 0.9897, 0.2971, 0.8172, 0.1828, 0.8234, 0.1766, 1.0, 0.2929, 0.8389, 0.3596, 0.7287, 0.2713, 0.6797, 0.3203, 0.7574, 0.3934, 0.5978, 0.4595, 0.5747, 0.4253, 0.634, 0.366, 0.6824, 0.4244, 0.9588, 0.3099, 0.7988, 0.2012, 0.8172, 0.1828, 0.9897, 0.2971, 0.9078, 0.3311, 0.7689, 0.2311, 0.7287, 0.2713, 0.8389, 0.3596, 0.9078, 0.3311, 0.7689, 0.2311, 0.7988, 0.2012, 0.9588, 0.3099, 0.9588, 0.3099, 0.7988, 0.2012, 0.7689, 0.2311, 0.9078, 0.3311, 0.8389, 0.3596, 0.7287, 0.2713, 0.7689, 0.2311, 0.9078, 0.3311, 0.7689, 0.2311, 0.6689, 0.09224, 0.6901, 0.04116, 0.7988, 0.2012, 0.7988, 0.2012, 0.6901, 0.04116, 0.6689, 0.09224, 0.7689, 0.2311, 0.7287, 0.2713, 0.6404, 0.1611, 0.6689, 0.09224, 0.7689, 0.2311, 0.8172, 0.1828, 0.7029, 0.01027, 0.6901, 0.04116, 0.7988, 0.2012, 0.5465, 0.4618, 0.531, 0.4498, 0.5313, 0.4485, 0.5453, 0.461, 0.6797, 0.3203, 0.6066, 0.2426, 0.6404, 0.1611, 0.7287, 0.2713, 0.8234, 0.1766, 0.7071, 0.0, 0.7029, 0.01027, 0.8172, 0.1828, 0.6797, 0.3203, 0.6066, 0.2426, 0.5756, 0.3176, 0.6339, 0.366, 0.634, 0.366, 0.5756, 0.3176, 0.6066, 0.2426, 0.6797, 0.3203, 0.8172, 0.1828, 0.7029, 0.01027, 0.7071, 0.0, 0.8234, 0.1766, 0.7287, 0.2713, 0.6404, 0.1611, 0.6066, 0.2426, 0.6797, 0.3203, 0.5747, 0.4253, 0.5405, 0.4022, 0.5756, 0.3176, 0.634, 0.366, 0.7988, 0.2012, 0.6901, 0.04116, 0.7029, 0.01027, 0.8172, 0.1828, 0.7689, 0.2311, 0.6689, 0.09224, 0.6404, 0.1611, 0.7287, 0.2713, 0.5405, 0.4022, 0.5, 0.3944, 0.5, 0.3105, 0.5756, 0.3176, 0.6901, 0.04116, 0.5, 0.07744, 0.5, 0.05141, 0.7029, 0.01027, 0.6689, 0.09224, 0.5, 0.1197, 0.5, 0.1766, 0.6404, 0.1611, 0.6689, 0.09224, 0.5, 0.1197, 0.5, 0.07744, 0.6901, 0.04116, 0.6901, 0.04116, 0.5, 0.07744, 0.5, 0.1197, 0.6689, 0.09224, 0.6404, 0.1611, 0.5, 0.1766, 0.5, 0.1197, 0.6689, 0.09224, 0.7029, 0.01027, 0.5, 0.05141, 0.5, 0.07744, 0.6901, 0.04116, 0.5453, 0.4933, 0.5537, 0.4783, 0.5484, 0.4803, 0.5529, 0.4908, 0.6066, 0.2426, 0.5, 0.2459, 0.5, 0.1766, 0.6404, 0.1611, 0.7071, 0.0, 0.5, 0.04263, 0.5, 0.05141, 0.7029, 0.01027, 0.531, 0.4498, 0.5313, 0.4485, 0.5135, 0.4474, 0.5131, 0.4473, 0.5756, 0.3176, 0.5, 0.3105, 0.5, 0.2459, 0.6066, 0.2426, 0.7029, 0.01027, 0.5, 0.05141, 0.5, 0.04263, 0.7071, 0.0, 0.6404, 0.1611, 0.5, 0.1766, 0.5, 0.2459, 0.6066, 0.2426, 0.5, 0.5, 0.5978, 0.4595, 0.6056, 0.5, 0.5, 0.5, 0.5747, 0.4253, 0.5978, 0.4595, 0.5, 0.5, 0.5405, 0.4022, 0.5747, 0.4253, 0.5, 0.5, 0.5, 0.3944, 0.5405, 0.4022, 0.6672, 0.5, 0.662, 0.4447, 0.5678, 0.4841, 0.5616, 0.4951, 0.662, 0.4447, 0.6265, 0.402, 0.5625, 0.4721, 0.5678, 0.4841, 0.6265, 0.402, 0.5838, 0.3665, 0.5512, 0.4633, 0.5625, 0.4721, 0.7541, 0.5, 0.7574, 0.3934, 0.6824, 0.4244, 0.6895, 0.5, 0.223, 0.214, 0.2273, 0.1969, 0.2015, 0.1935, 0.199, 0.2086, 0.2887, 0.2436, 0.3217, 0.2184, 0.2692, 0.1899, 0.2636, 0.2153, 0.2886, 0.281, 0.3323, 0.2664, 0.3217, 0.2184, 0.2887, 0.2436, 0.2636, 0.2153, 0.2692, 0.1899, 0.2273, 0.1969, 0.223, 0.214, 0.6895, 0.5, 0.6824, 0.4244, 0.7574, 0.3934, 0.7541, 0.5, 0.9486, 0.5, 0.9897, 0.2971, 1.0, 0.2929, 0.9574, 0.5, 0.8234, 0.5, 0.8389, 0.3596, 0.7574, 0.3934, 0.7541, 0.5, 0.6056, 0.5, 0.5978, 0.4595, 0.6824, 0.4244, 0.6895, 0.5, 0.9226, 0.5, 0.9588, 0.3099, 0.9897, 0.2971, 0.9486, 0.5, 0.8803, 0.5, 0.9078, 0.3311, 0.8389, 0.3596, 0.8234, 0.5, 0.8803, 0.5, 0.9078, 0.3311, 0.9588, 0.3099, 0.9226, 0.5, 0.9226, 0.5, 0.9588, 0.3099, 0.9078, 0.3311, 0.8803, 0.5, 0.8234, 0.5, 0.8389, 0.3596, 0.9078, 0.3311, 0.8803, 0.5, 0.9486, 0.5, 0.9897, 0.2971, 0.9588, 0.3099, 0.9226, 0.5, 0.5838, 0.3665, 0.5512, 0.4633, 0.5381, 0.4614, 0.5285, 0.3612, 0.7541, 0.5, 0.7574, 0.3934, 0.8389, 0.3596, 0.8234, 0.5, 0.9574, 0.5, 1.0, 0.2929, 0.9897, 0.2971, 0.9486, 0.5, 0.9897, 0.2971, 0.8172, 0.1828, 0.7988, 0.2012, 0.9588, 0.3099, 0.5537, 0.4783, 0.5465, 0.4618, 0.5453, 0.461, 0.5484, 0.4803, 0.7574, 0.3934, 0.6797, 0.3203, 0.7287, 0.2713, 0.8389, 0.3596, 1.0, 0.2929, 0.8234, 0.1766, 0.8172, 0.1828, 0.9897, 0.2971, 0.7574, 0.3934, 0.6797, 0.3203, 0.6339, 0.366, 0.6824, 0.4244, 0.6824, 0.4244, 0.634, 0.366, 0.6797, 0.3203, 0.7574, 0.3934, 0.9897, 0.2971, 0.8172, 0.1828, 0.8234, 0.1766, 1.0, 0.2929, 0.8389, 0.3596, 0.7287, 0.2713, 0.6797, 0.3203, 0.7574, 0.3934, 0.5978, 0.4595, 0.5747, 0.4253, 0.634, 0.366, 0.6824, 0.4244, 0.9588, 0.3099, 0.7988, 0.2012, 0.8172, 0.1828, 0.9897, 0.2971, 0.9078, 0.3311, 0.7689, 0.2311, 0.7287, 0.2713, 0.8389, 0.3596, 0.9078, 0.3311, 0.7689, 0.2311, 0.7988, 0.2012, 0.9588, 0.3099, 0.9588, 0.3099, 0.7988, 0.2012, 0.7689, 0.2311, 0.9078, 0.3311, 0.8389, 0.3596, 0.7287, 0.2713, 0.7689, 0.2311, 0.9078, 0.3311, 0.7689, 0.2311, 0.6689, 0.09224, 0.6901, 0.04116, 0.7988, 0.2012, 0.7988, 0.2012, 0.6901, 0.04116, 0.6689, 0.09224, 0.7689, 0.2311, 0.7287, 0.2713, 0.6404, 0.1611, 0.6689, 0.09224, 0.7689, 0.2311, 0.8172, 0.1828, 0.7029, 0.01027, 0.6901, 0.04116, 0.7988, 0.2012, 0.5465, 0.4618, 0.531, 0.4498, 0.5313, 0.4485, 0.5453, 0.461, 0.6797, 0.3203, 0.6066, 0.2426, 0.6404, 0.1611, 0.7287, 0.2713, 0.8234, 0.1766, 0.7071, 0.0, 0.7029, 0.01027, 0.8172, 0.1828, 0.6797, 0.3203, 0.6066, 0.2426, 0.5756, 0.3176, 0.6339, 0.366, 0.634, 0.366, 0.5756, 0.3176, 0.6066, 0.2426, 0.6797, 0.3203, 0.8172, 0.1828, 0.7029, 0.01027, 0.7071, 0.0, 0.8234, 0.1766, 0.7287, 0.2713, 0.6404, 0.1611, 0.6066, 0.2426, 0.6797, 0.3203, 0.5747, 0.4253, 0.5405, 0.4022, 0.5756, 0.3176, 0.634, 0.366, 0.7988, 0.2012, 0.6901, 0.04116, 0.7029, 0.01027, 0.8172, 0.1828, 0.7689, 0.2311, 0.6689, 0.09224, 0.6404, 0.1611, 0.7287, 0.2713, 0.5405, 0.4022, 0.5, 0.3944, 0.5, 0.3105, 0.5756, 0.3176, 0.6901, 0.04116, 0.5, 0.07744, 0.5, 0.05141, 0.7029, 0.01027, 0.6689, 0.09224, 0.5, 0.1197, 0.5, 0.1766, 0.6404, 0.1611, 0.6689, 0.09224, 0.5, 0.1197, 0.5, 0.07744, 0.6901, 0.04116, 0.6901, 0.04116, 0.5, 0.07744, 0.5, 0.1197, 0.6689, 0.09224, 0.6404, 0.1611, 0.5, 0.1766, 0.5, 0.1197, 0.6689, 0.09224, 0.7029, 0.01027, 0.5, 0.05141, 0.5, 0.07744, 0.6901, 0.04116, 0.531, 0.4498, 0.5131, 0.4473, 0.5135, 0.4474, 0.5313, 0.4485, 0.6066, 0.2426, 0.5, 0.2459, 0.5, 0.1766, 0.6404, 0.1611, 0.7071, 0.0, 0.5, 0.04263, 0.5, 0.05141, 0.7029, 0.01027, 0.6066, 0.2426, 0.5, 0.2459, 0.5, 0.3103, 0.5756, 0.3176, 0.5756, 0.3176, 0.5, 0.3105, 0.5, 0.2459, 0.6066, 0.2426, 0.7029, 0.01027, 0.5, 0.05141, 0.5, 0.04263, 0.7071, 0.0, 0.6404, 0.1611, 0.5, 0.1766, 0.5, 0.2459, 0.6066, 0.2426, 0.5, 0.5, 0.5978, 0.4595, 0.6056, 0.5, 0.5, 0.5, 0.5747, 0.4253, 0.5978, 0.4595, 0.5, 0.5, 0.5405, 0.4022, 0.5747, 0.4253, 0.5, 0.5, 0.5, 0.3944, 0.5405, 0.4022, 0.6066, 0.2426, 0.5756, 0.3176, 0.5, 0.3103, 0.5, 0.2459, 0.662, 0.4447, 0.6265, 0.402, 0.5625, 0.4721, 0.5678, 0.4841, 0.6265, 0.402, 0.5838, 0.3665, 0.5512, 0.4633, 0.5625, 0.4721, 0.5838, 0.3665, 0.5285, 0.3612, 0.5381, 0.4614, 0.5512, 0.4633, 0.223, 0.214, 0.2273, 0.1969, 0.2015, 0.1935, 0.199, 0.2086, 0.2887, 0.2436, 0.3217, 0.2184, 0.2692, 0.1899, 0.2636, 0.2153, 0.2886, 0.281, 0.3323, 0.2664, 0.3217, 0.2184, 0.2887, 0.2436, 0.2636, 0.2153, 0.2692, 0.1899, 0.2273, 0.1969, 0.223, 0.214, 0.5838, 0.3665, 0.5285, 0.3612, 0.5381, 0.4614, 0.5512, 0.4633, 0.6895, 0.5, 0.7541, 0.5, 0.7574, 0.3934, 0.6824, 0.4244, 0.9486, 0.5, 0.9574, 0.5, 1.0, 0.2929, 0.9897, 0.2971, 0.8234, 0.5, 0.7541, 0.5, 0.7574, 0.3934, 0.8389, 0.3596, 0.6056, 0.5, 0.6895, 0.5, 0.6824, 0.4244, 0.5978, 0.4595, 0.9226, 0.5, 0.9486, 0.5, 0.9897, 0.2971, 0.9588, 0.3099, 0.8803, 0.5, 0.8234, 0.5, 0.8389, 0.3596, 0.9078, 0.3311, 0.8803, 0.5, 0.9226, 0.5, 0.9588, 0.3099, 0.9078, 0.3311, 0.9226, 0.5, 0.8803, 0.5, 0.9078, 0.3311, 0.9588, 0.3099, 0.8234, 0.5, 0.8803, 0.5, 0.9078, 0.3311, 0.8389, 0.3596, 0.9486, 0.5, 0.9226, 0.5, 0.9588, 0.3099, 0.9897, 0.2971, 0.7541, 0.5, 0.8234, 0.5, 0.8389, 0.3596, 0.7574, 0.3934, 0.9574, 0.5, 0.9486, 0.5, 0.9897, 0.2971, 1.0, 0.2929, 0.9897, 0.2971, 0.9588, 0.3099, 0.7988, 0.2012, 0.8172, 0.1828, 0.5537, 0.4783, 0.5484, 0.4803, 0.5453, 0.461, 0.5465, 0.4618, 0.7574, 0.3934, 0.8389, 0.3596, 0.7287, 0.2713, 0.6797, 0.3203, 1.0, 0.2929, 0.9897, 0.2971, 0.8172, 0.1828, 0.8234, 0.1766, 0.7574, 0.3934, 0.6824, 0.4244, 0.6339, 0.366, 0.6797, 0.3203, 0.6824, 0.4244, 0.7574, 0.3934, 0.6797, 0.3203, 0.634, 0.366, 0.9897, 0.2971, 1.0, 0.2929, 0.8234, 0.1766, 0.8172, 0.1828, 0.8389, 0.3596, 0.7574, 0.3934, 0.6797, 0.3203, 0.7287, 0.2713, 0.5978, 0.4595, 0.6824, 0.4244, 0.634, 0.366, 0.5747, 0.4253, 0.9588, 0.3099, 0.9897, 0.2971, 0.8172, 0.1828, 0.7988, 0.2012, 0.9078, 0.3311, 0.8389, 0.3596, 0.7287, 0.2713, 0.7689, 0.2311, 0.9078, 0.3311, 0.9588, 0.3099, 0.7988, 0.2012, 0.7689, 0.2311, 0.9588, 0.3099, 0.9078, 0.3311, 0.7689, 0.2311, 0.7988, 0.2012, 0.8389, 0.3596, 0.9078, 0.3311, 0.7689, 0.2311, 0.7287, 0.2713, 0.7689, 0.2311, 0.7988, 0.2012, 0.6901, 0.04116, 0.6689, 0.09224, 0.7988, 0.2012, 0.7689, 0.2311, 0.6689, 0.09224, 0.6901, 0.04116, 0.7287, 0.2713, 0.7689, 0.2311, 0.6689, 0.09224, 0.6404, 0.1611, 0.8172, 0.1828, 0.7988, 0.2012, 0.6901, 0.04116, 0.7029, 0.01027, 0.5465, 0.4618, 0.5453, 0.461, 0.5313, 0.4485, 0.531, 0.4498, 0.6797, 0.3203, 0.7287, 0.2713, 0.6404, 0.1611, 0.6066, 0.2426, 0.8234, 0.1766, 0.8172, 0.1828, 0.7029, 0.01027, 0.7071, 0.0, 0.6797, 0.3203, 0.6339, 0.366, 0.5756, 0.3176, 0.6066, 0.2426, 0.634, 0.366, 0.6797, 0.3203, 0.6066, 0.2426, 0.5756, 0.3176, 0.8172, 0.1828, 0.8234, 0.1766, 0.7071, 0.0, 0.7029, 0.01027, 0.7287, 0.2713, 0.6797, 0.3203, 0.6066, 0.2426, 0.6404, 0.1611, 0.5747, 0.4253, 0.634, 0.366, 0.5756, 0.3176, 0.5405, 0.4022, 0.7988, 0.2012, 0.8172, 0.1828, 0.7029, 0.01027, 0.6901, 0.04116, 0.7689, 0.2311, 0.7287, 0.2713, 0.6404, 0.1611, 0.6689, 0.09224, 0.5405, 0.4022, 0.5756, 0.3176, 0.5, 0.3105, 0.5, 0.3944, 0.6901, 0.04116, 0.7029, 0.01027, 0.5, 0.05141, 0.5, 0.07744, 0.6689, 0.09224, 0.6404, 0.1611, 0.5, 0.1766, 0.5, 0.1197, 0.6689, 0.09224, 0.6901, 0.04116, 0.5, 0.07744, 0.5, 0.1197, 0.6901, 0.04116, 0.6689, 0.09224, 0.5, 0.1197, 0.5, 0.07744, 0.6404, 0.1611, 0.6689, 0.09224, 0.5, 0.1197, 0.5, 0.1766, 0.7029, 0.01027, 0.6901, 0.04116, 0.5, 0.07744, 0.5, 0.05141, 0.6066, 0.2426, 0.6404, 0.1611, 0.5, 0.1766, 0.5, 0.2459, 0.7071, 0.0, 0.7029, 0.01027, 0.5, 0.05141, 0.5, 0.04263, 0.5756, 0.3176, 0.6066, 0.2426, 0.5, 0.2459, 0.5, 0.3105, 0.7029, 0.01027, 0.7071, 0.0, 0.5, 0.04263, 0.5, 0.05141, 0.6404, 0.1611, 0.6066, 0.2426, 0.5, 0.2459, 0.5, 0.1766, 0.5, 0.5, 0.6056, 0.5, 0.5978, 0.4595, 0.5, 0.5, 0.5978, 0.4595, 0.5747, 0.4253, 0.5, 0.5, 0.5747, 0.4253, 0.5405, 0.4022, 0.5, 0.5, 0.5405, 0.4022, 0.5, 0.3944, 0.531, 0.4498, 0.5131, 0.4473, 0.5135, 0.4474, 0.5313, 0.4485, 0.662, 0.4447, 0.5678, 0.4841, 0.5625, 0.4721, 0.6265, 0.402, 0.6265, 0.402, 0.5625, 0.4721, 0.5512, 0.4633, 0.5838, 0.3665, 0.7541, 0.5, 0.6895, 0.5, 0.6824, 0.4244, 0.7574, 0.3934, 0.223, 0.214, 0.199, 0.2086, 0.2015, 0.1935, 0.2273, 0.1969, 0.2887, 0.2436, 0.2636, 0.2153, 0.2692, 0.1899, 0.3217, 0.2184, 0.2886, 0.281, 0.2887, 0.2436, 0.3217, 0.2184, 0.3323, 0.2664, 0.2636, 0.2153, 0.223, 0.214, 0.2273, 0.1969, 0.2692, 0.1899, 0.6066, 0.2426, 0.5, 0.2459, 0.5, 0.3103, 0.5756, 0.3176, 0.6672, 0.5, 0.662, 0.4447, 0.5678, 0.4841, 0.5616, 0.4951, 0.5453, 0.4933, 0.5529, 0.4908, 0.5484, 0.4803, 0.5537, 0.4783, 0.6672, 0.5, 0.5616, 0.4951, 0.5678, 0.4841, 0.662, 0.4447, 0.9184, 0.2858, 0.9172, 0.6949, 0.9031, 0.7286, 0.9027, 0.1898, 0.4675, 0.2929, 0.4556, 0.6893, 0.4318, 0.7445, 0.4321, 0.1898, 0.5357, 0.7445, 0.5357, 0.8013, 0.5341, 0.796, 0.4816, 0.7733, 0.693, 0.72, 0.6305, 0.7049, 0.6207, 0.6949, 0.6701, 0.6648, 0.2994, 0.9093, 0.2992, 0.8281, 0.3151, 0.8269, 0.3109, 0.9074, 0.6238, 0.7675, 0.6416, 0.72, 0.6295, 0.7202, 0.6578, 0.7675, 0.7742, 0.7021, 0.8091, 0.739, 0.8076, 0.7496, 0.7531, 0.7708, 0.7531, 0.7532, 0.6958, 0.7312, 0.6942, 0.7202, 0.7309, 0.6853, 0.1445, 0.8575, 0.1298, 0.9284, 0.1443, 0.9343, 0.1138, 0.8736, 0.3109, 0.9074, 0.3151, 0.8269, 0.3305, 0.8288, 0.3323, 0.91, 0.4556, 0.6893, 0.5021, 0.7234, 0.4919, 0.7328, 0.4318, 0.7445, 0.4876, 0.1946, 0.4525, 0.7233, 0.4556, 0.6893, 0.4675, 0.2929, 0.5357, 0.3193, 0.5007, 0.6846, 0.4861, 0.7209, 0.5269, 0.2369, 0.5692, 0.7544, 0.5955, 0.8042, 0.5827, 0.8061, 0.5366, 0.8164, 0.2, 0.8821, 0.1806, 0.9333, 0.1907, 0.9324, 0.1596, 0.8821, 0.4775, 0.678, 0.5296, 0.7129, 0.5156, 0.7153, 0.4525, 0.7233, 0.2682, 0.91, 0.2855, 0.8335, 0.2992, 0.8281, 0.2994, 0.9093, 0.2682, 0.8269, 0.2396, 0.8835, 0.25, 0.8861, 0.2264, 0.827, 0.2138, 0.8711, 0.1596, 0.8821, 0.1616, 0.8719, 0.1596, 0.8269, 0.8634, 0.7855, 0.815, 0.7802, 0.8091, 0.7855, 0.8297, 0.7363, 0.3634, 0.8806, 0.3659, 0.8642, 0.374, 0.892, 0.4029, 0.8987, 0.3659, 0.8642, 0.4159, 0.8932, 0.4318, 0.8676, 0.3659, 0.8642, 0.4316, 0.8517, 0.4161, 0.8252, 0.3659, 0.8642, 0.402, 0.8187, 0.3735, 0.8241, 0.3659, 0.8642, 0.3634, 0.8352, 0.374, 0.892, 0.3659, 0.8642, 0.3873, 0.8986, 0.4159, 0.8932, 0.3659, 0.8642, 0.4267, 0.882, 0.4316, 0.8517, 0.3659, 0.8642, 0.4261, 0.8368, 0.402, 0.8187, 0.3659, 0.8642, 0.3879, 0.8183, 0.3634, 0.8352, 0.3659, 0.8642, 0.3576, 0.8497, 0.3576, 0.8497, 0.3659, 0.8642, 0.3576, 0.8657, 0.3879, 0.8183, 0.3659, 0.8642, 0.3735, 0.8241, 0.4261, 0.8368, 0.3659, 0.8642, 0.4161, 0.8252, 0.4267, 0.882, 0.3659, 0.8642, 0.4318, 0.8676, 0.3873, 0.8986, 0.3659, 0.8642, 0.4029, 0.8987, 0.3576, 0.8657, 0.3659, 0.8642, 0.3634, 0.8806, 0.2546, 0.9911, 0.2518, 0.8861, 0.2682, 0.8861, 0.2632, 0.9925, 0.7924, 0.9107, 0.7824, 0.7823, 0.801, 0.7708, 0.8009, 0.9108, 0.1497, 0.9026, 0.1451, 0.7979, 0.1578, 0.7984, 0.1577, 0.9044, 0.8442, 0.7882, 0.8373, 0.9204, 0.8285, 0.9225, 0.8282, 0.7855, 0.4731, 0.7445, 0.4731, 0.9233, 0.4318, 0.853, 0.4434, 0.7669, 0.61, 0.8164, 0.6031, 0.886, 0.6023, 1.0, 0.5684, 0.8275, 0.1905, 0.4685, 0.2218, 0.5466, 0.2043, 0.6519, 0.1574, 0.4799, 0.1444, 0.6541, 0.1445, 0.7269, 0.1442, 0.8575, 0.094, 0.6985, 0.1596, 0.7751, 0.2277, 0.7648, 0.3323, 0.8168, 0.161, 0.8269, 0.7621, 0.7829, 0.7706, 0.8691, 0.7532, 0.9483, 0.7531, 0.7708, 0.1445, 0.4866, 0.1442, 0.6541, 0.08157, 0.5402, 0.09272, 0.4685, 0.7223, 0.7754, 0.6998, 0.8536, 0.6867, 0.9526, 0.6628, 0.7708, 0.1654, 0.6519, 0.2288, 0.6532, 0.3323, 0.754, 0.1617, 0.7296, 0.1617, 0.7296, 0.3323, 0.754, 0.2277, 0.7648, 0.1596, 0.7751, 0.7531, 0.7959, 0.7397, 0.9723, 0.6998, 0.8536, 0.7223, 0.7754, 0.2882, 0.4685, 0.3017, 0.5436, 0.2572, 0.6467, 0.2433, 0.4736, 0.6628, 0.7708, 0.6867, 0.9526, 0.6246, 0.8587, 0.6274, 0.7828, 0.5684, 0.8275, 0.6023, 1.0, 0.4832, 0.9085, 0.4841, 0.847, 0.2433, 0.4736, 0.2572, 0.6467, 0.2218, 0.5466, 0.1905, 0.4685, 0.3323, 0.4765, 0.3139, 0.6472, 0.3017, 0.5436, 0.2882, 0.4685, 0.6552, 0.2909, 0.6701, 0.6648, 0.6738, 0.698, 0.6285, 0.1898, 0.61, 0.314, 0.5692, 0.7544, 0.5366, 0.8164, 0.5357, 0.1898, 0.6942, 0.1904, 0.693, 0.72, 0.6701, 0.6648, 0.6552, 0.2909, 0.508, 0.3162, 0.4775, 0.678, 0.4525, 0.7233, 0.4876, 0.1946, 0.3759, 0.3175, 0.4019, 0.7558, 0.3924, 0.8067, 0.3323, 0.2223, 0.4318, 0.1898, 0.4303, 0.8183, 0.4019, 0.7558, 0.3759, 0.3175, 0.7963, 0.3008, 0.7742, 0.7021, 0.7531, 0.7708, 0.7537, 0.1898, 0.5269, 0.2369, 0.4861, 0.7209, 0.4775, 0.678, 0.508, 0.3162, 0.7528, 0.1898, 0.7531, 0.7532, 0.7309, 0.6853, 0.7142, 0.2881, 0.9027, 0.1898, 0.9022, 0.7451, 0.8916, 0.7128, 0.8634, 0.3044, 0.6285, 0.1898, 0.6738, 0.698, 0.649, 0.6529, 0.61, 0.294, 0.8335, 0.1898, 0.8634, 0.7855, 0.8297, 0.7363, 0.8155, 0.2952, 0.2266, 0.9992, 0.2264, 0.8886, 0.2418, 0.8861, 0.2416, 0.9986, 0.6238, 0.7254, 0.6174, 0.8453, 0.6101, 0.8471, 0.61, 0.72, 0.08163, 0.7369, 0.08157, 0.6541, 0.09399, 0.6594, 0.08974, 0.741, 0.1121, 0.8598, 0.1021, 0.9654, 0.09401, 0.9662, 0.094, 0.8575, 0.7824, 0.8675, 0.763, 0.9474, 0.7532, 0.9483, 0.7706, 0.8691, 0.1574, 0.4685, 0.1564, 0.5756, 0.1478, 0.5797, 0.1451, 0.4721, 0.1541, 0.797, 0.1451, 0.6601, 0.1596, 0.6519, 0.1593, 0.7979, 0.8179, 0.911, 0.8091, 0.7877, 0.8282, 0.7855, 0.828, 0.9123, 0.2186, 0.8822, 0.2183, 0.9822, 0.203, 0.9821, 0.2, 0.8821, 0.8606, 0.7879, 0.8541, 0.9066, 0.8442, 0.9094, 0.8442, 0.7855, 0.352, 0.8279, 0.3442, 0.9376, 0.3324, 0.9347, 0.3323, 0.8183, 0.8607, 0.8862, 0.8606, 0.7855, 0.8785, 0.7892, 0.869, 0.892])
me_sphere.materials.append(mat_material)
me_sphere.materials.append(mat_material_001)
me_sphere.use_remesh_preserve_volume = False
me_sphere.use_remesh_preserve_attributes = False
me_sphere.use_mirror_vertex_groups = False
me_sphere.update()

# ---- objects
ob_pumkin = bpy.data.objects.new('Pumkin', me_sphere)

# ---- transforms, parenting, visibility, modifiers, constraints
ob_pumkin.location = (0.0, 0.0, 1.074)
ob_pumkin.scale = (1.724, 1.724, 1.724)
ob_pumkin.lineart.crease_threshold = 0.0
_m = ob_pumkin.modifiers.new('Subsurf', 'SUBSURF')
_m.uv_smooth = 'PRESERVE_CORNERS'
_m.quality = 2
_m.levels = 2
_m.show_only_control_edges = False

# ---- collection membership
col_collection_1.objects.link(ob_pumkin)

# ---- scene / render settings (as saved in the file)
scene.frame_start = 1; scene.frame_end = 250; scene.frame_set(1)
scene.render.engine = 'BLENDER_EEVEE_NEXT'
scene.render.image_settings.color_mode = 'RGB'
scene.render.image_settings.compression = 90
scene.render.resolution_percentage = 50
scene.render.dither_intensity = 0.0
scene.cycles.use_denoising = False
scene.cycles.samples = 10
scene.cycles.sampling_pattern = 'TABULATED_SOBOL'
scene.cycles.light_sampling_threshold = 0.0
scene.cycles.use_adaptive_sampling = False
scene.cycles.use_light_tree = False
scene.cycles.blur_glossy = 0.0
scene.cycles.volume_bounces = 1
scene.cycles.pixel_filter_type = 'GAUSSIAN'
scene.cycles.sample_clamp_indirect = 0.0
scene.view_settings.view_transform = 'Standard'
bpy.context.view_layer.update()

# ---- added for rendering (the .blend has no active camera and no usable light): camera, sun
cam_auto = bpy.data.cameras.new('AutoCamera')
cam_auto.lens = 50.0
cam_auto.sensor_width = 36.0
cam_auto.clip_end = 1000.0
ob_auto_camera = bpy.data.objects.new('AutoCamera', cam_auto)
scene.collection.objects.link(ob_auto_camera)
ob_auto_camera.location = (4.99806, -5.99768, 5.66563)
ob_auto_camera.rotation_euler = (1.09748, -7.21219e-08, 0.694738)
scene.camera = ob_auto_camera
light_auto_sun = bpy.data.lights.new('AutoSun', 'SUN')
light_auto_sun.energy = 3.0
light_auto_sun.angle = 0.0523599
ob_auto_sun = bpy.data.objects.new('AutoSun', light_auto_sun)
scene.collection.objects.link(ob_auto_sun)
ob_auto_sun.rotation_euler = (0.872665, 0.174533, 0.523599)
bpy.context.view_layer.update()
